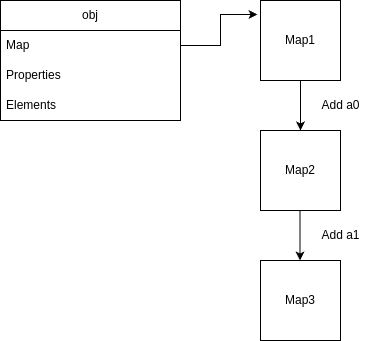

The diagram above was exported from draw.io. Its source (the exported page's mxGraphModel, read from the mxfile embedded in the PNG):
<mxGraphModel dx="1554" dy="897" grid="1" gridSize="10" guides="1" tooltips="1" connect="1" arrows="1" fold="1" page="1" pageScale="1" pageWidth="850" pageHeight="1100" math="0" shadow="0">
  <root>
    <mxCell id="0" />
    <mxCell id="1" parent="0" />
    <mxCell id="MX6neB9DmWUsUXNbL_id-2" style="edgeStyle=orthogonalEdgeStyle;rounded=0;orthogonalLoop=1;jettySize=auto;html=1;" edge="1" parent="1" source="MX6neB9DmWUsUXNbL_id-1">
      <mxGeometry relative="1" as="geometry">
        <mxPoint x="400" y="290" as="targetPoint" />
      </mxGeometry>
    </mxCell>
    <mxCell id="MX6neB9DmWUsUXNbL_id-1" value="Map1" style="whiteSpace=wrap;html=1;aspect=fixed;" vertex="1" parent="1">
      <mxGeometry x="360" y="160" width="80" height="80" as="geometry" />
    </mxCell>
    <mxCell id="MX6neB9DmWUsUXNbL_id-3" value="Map2" style="whiteSpace=wrap;html=1;aspect=fixed;" vertex="1" parent="1">
      <mxGeometry x="360" y="290" width="80" height="80" as="geometry" />
    </mxCell>
    <mxCell id="MX6neB9DmWUsUXNbL_id-5" style="edgeStyle=orthogonalEdgeStyle;rounded=0;orthogonalLoop=1;jettySize=auto;html=1;" edge="1" parent="1">
      <mxGeometry relative="1" as="geometry">
        <mxPoint x="399.5" y="420" as="targetPoint" />
        <mxPoint x="399.5" y="370" as="sourcePoint" />
      </mxGeometry>
    </mxCell>
    <mxCell id="MX6neB9DmWUsUXNbL_id-6" value="Map3" style="whiteSpace=wrap;html=1;aspect=fixed;" vertex="1" parent="1">
      <mxGeometry x="360" y="420" width="80" height="80" as="geometry" />
    </mxCell>
    <mxCell id="MX6neB9DmWUsUXNbL_id-9" value="obj" style="swimlane;fontStyle=0;childLayout=stackLayout;horizontal=1;startSize=30;horizontalStack=0;resizeParent=1;resizeParentMax=0;resizeLast=0;collapsible=1;marginBottom=0;whiteSpace=wrap;html=1;movable=1;resizable=1;rotatable=1;deletable=1;editable=1;locked=0;connectable=1;" vertex="1" parent="1">
      <mxGeometry x="100" y="160" width="180" height="120" as="geometry" />
    </mxCell>
    <mxCell id="MX6neB9DmWUsUXNbL_id-10" value="Map" style="text;strokeColor=none;fillColor=none;align=left;verticalAlign=middle;spacingLeft=4;spacingRight=4;overflow=hidden;points=[[0,0.5],[1,0.5]];portConstraint=eastwest;rotatable=1;whiteSpace=wrap;html=1;movable=1;resizable=1;deletable=1;editable=1;locked=0;connectable=1;" vertex="1" parent="MX6neB9DmWUsUXNbL_id-9">
      <mxGeometry y="30" width="180" height="30" as="geometry" />
    </mxCell>
    <mxCell id="MX6neB9DmWUsUXNbL_id-11" value="Properties" style="text;strokeColor=none;fillColor=none;align=left;verticalAlign=middle;spacingLeft=4;spacingRight=4;overflow=hidden;points=[[0,0.5],[1,0.5]];portConstraint=eastwest;rotatable=1;whiteSpace=wrap;html=1;movable=1;resizable=1;deletable=1;editable=1;locked=0;connectable=1;" vertex="1" parent="MX6neB9DmWUsUXNbL_id-9">
      <mxGeometry y="60" width="180" height="30" as="geometry" />
    </mxCell>
    <mxCell id="MX6neB9DmWUsUXNbL_id-12" value="Elements" style="text;strokeColor=none;fillColor=none;align=left;verticalAlign=middle;spacingLeft=4;spacingRight=4;overflow=hidden;points=[[0,0.5],[1,0.5]];portConstraint=eastwest;rotatable=1;whiteSpace=wrap;html=1;movable=1;resizable=1;deletable=1;editable=1;locked=0;connectable=1;" vertex="1" parent="MX6neB9DmWUsUXNbL_id-9">
      <mxGeometry y="90" width="180" height="30" as="geometry" />
    </mxCell>
    <mxCell id="MX6neB9DmWUsUXNbL_id-14" style="edgeStyle=orthogonalEdgeStyle;rounded=0;orthogonalLoop=1;jettySize=auto;html=1;entryX=-0.037;entryY=0.175;entryDx=0;entryDy=0;entryPerimeter=0;" edge="1" parent="1" source="MX6neB9DmWUsUXNbL_id-10" target="MX6neB9DmWUsUXNbL_id-1">
      <mxGeometry relative="1" as="geometry" />
    </mxCell>
    <mxCell id="MX6neB9DmWUsUXNbL_id-15" value="Add a0" style="text;html=1;align=center;verticalAlign=middle;resizable=0;points=[];autosize=1;strokeColor=none;fillColor=none;" vertex="1" parent="1">
      <mxGeometry x="410" y="250" width="60" height="30" as="geometry" />
    </mxCell>
    <mxCell id="MX6neB9DmWUsUXNbL_id-16" value="Add a1" style="text;html=1;align=center;verticalAlign=middle;resizable=0;points=[];autosize=1;strokeColor=none;fillColor=none;" vertex="1" parent="1">
      <mxGeometry x="410" y="380" width="60" height="30" as="geometry" />
    </mxCell>
  </root>
</mxGraphModel>